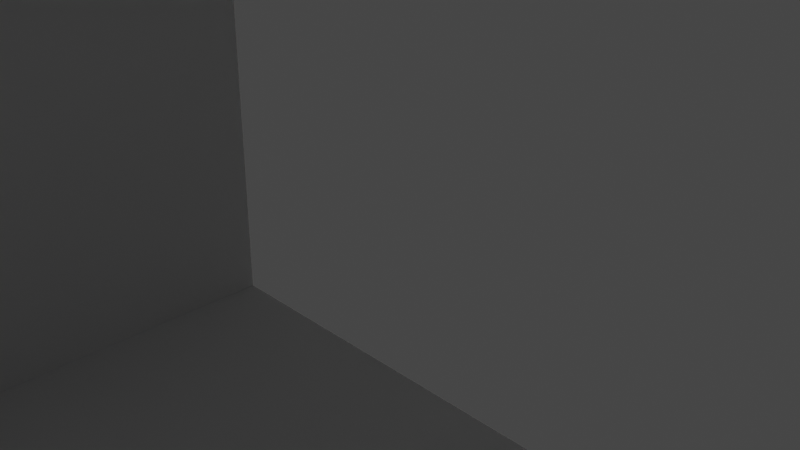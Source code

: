 # Source: mailbox.blend  (saved by Blender 3.0.42; exported with 4.5.12 LTS)
import bpy
from mathutils import Matrix  # noqa: F401  (used for matrix-valued properties, if any)

bpy.ops.wm.read_factory_settings(use_empty=True)
scene = bpy.context.scene
scene.name = 'Scene'

# ---- collections
col_collection = bpy.data.collections.new('Collection'); scene.collection.children.link(col_collection)

# ---- world
world_world = bpy.data.worlds.new('World'); scene.world = world_world
world_world.use_nodes = True; world_world.node_tree.nodes.clear()
_N = world_world.node_tree.nodes; _L = world_world.node_tree.links
n0 = _N.new('ShaderNodeOutputWorld'); n0.name = 'World Output'; n0.location = (300, 300)
n1 = _N.new('ShaderNodeBackground'); n1.name = 'Background'; n1.location = (10, 300)
n1.inputs[0].default_value = (0.05088, 0.05088, 0.05088, 1.0)
_L.new(n1.outputs[0], n0.inputs[0])
n0.is_active_output = True
world_world.color = (0.05088, 0.05088, 0.05088)
world_world.use_sun_shadow = False
world_world.sun_shadow_jitter_overblur = 0.0

# ---- cameras
cam_camera = bpy.data.cameras.new('Camera')
cam_camera.clip_end = 100.0
cam_camera.ortho_scale = 7.314

# ---- meshes
me_cube_001 = bpy.data.meshes.new('Cube.001')
me_cube_001.from_pydata([(-1.0, -1.0, -1.0), (-1.0, -1.0, 1.0), (-1.0, 1.0, -1.0), (-1.0, 1.0, 1.0), (1.0, -1.0, -1.0), (1.0, -1.0, 1.0), (1.0, 1.0, -1.0), (1.0, 1.0, 1.0), (-0.5541, -1.0, 0.7729), (0.5684, -1.0, 0.7709), (0.5767, -1.0, 0.6089), (-0.5503, -1.0, 0.6142), (0.2808, -1.0, -0.604), (0.2761, -1.0, -0.8704), (-0.2901, -1.0, -0.8724), (-0.295, -1.0, -0.6008)], [], [(0, 1, 3, 2), (6, 7, 5, 4), (4, 12, 13, 14, 15, 0), (2, 6, 4, 0), (7, 3, 1, 5), (1, 8, 9, 10, 5), (0, 15, 12, 4, 5, 10, 11, 8, 1)])
_uv = me_cube_001.uv_layers.new(name='UVMap')
_uv.uv.foreach_set('vector', [0.375, 0.0, 0.625, 0.0, 0.625, 0.25, 0.375, 0.25, 0.375, 0.5, 0.625, 0.5, 0.625, 0.75, 0.375, 0.75, 0.375, 0.75, 0.4245, 0.8399, 0.3912, 0.8405, 0.391, 0.9113, 0.4249, 0.9119, 0.375, 1.0, 0.125, 0.5, 0.375, 0.5, 0.375, 0.75, 0.125, 0.75, 0.625, 0.5, 0.875, 0.5, 0.875, 0.75, 0.625, 0.75, 0.625, 1.0, 0.5966, 0.9443, 0.5964, 0.8039, 0.5761, 0.8029, 0.625, 0.75, 0.375, 1.0, 0.4249, 0.9119, 0.4245, 0.8399, 0.375, 0.75, 0.625, 0.75, 0.5761, 0.8029, 0.5768, 0.9438, 0.5966, 0.9443, 0.625, 1.0])
me_cube_001.use_remesh_fix_poles = True
me_cube_001.use_remesh_preserve_attributes = False
me_cube_001.update()

# ---- objects
ob_camera = bpy.data.objects.new('Camera', cam_camera)
ob_cube = bpy.data.objects.new('Cube', me_cube_001)

# ---- transforms, parenting, visibility, modifiers, constraints
ob_camera.location = (7.359, -6.926, 4.958)
ob_camera.rotation_euler = (1.109, 0.0, 0.8149)
ob_camera.lock_rotations_4d = False
ob_camera.empty_display_type = 'ARROWS'
ob_camera.color = (0.0, 0.0, 0.0, 0.0)
ob_camera.display_type = 'WIRE'
ob_camera.lineart.crease_threshold = 0.0
ob_cube.location = (-2.465, -9.147, 30.63)
ob_cube.scale = (27.07, 27.07, 52.02)
_m = ob_cube.modifiers.new('Solidify', 'SOLIDIFY')
_m.thickness = 0.05

# ---- collection membership
col_collection.objects.link(ob_camera)
col_collection.objects.link(ob_cube)

# ---- scene / render settings (as saved in the file)
scene.camera = ob_camera
scene.frame_start = 1; scene.frame_end = 250; scene.frame_set(1)
scene.render.engine = 'BLENDER_EEVEE_NEXT'
scene.cycles.sampling_pattern = 'TABULATED_SOBOL'
scene.cycles.use_light_tree = False
scene.view_settings.view_transform = 'Filmic'
bpy.context.view_layer.update()

# ---- added for rendering (the .blend has no usable light): sun
light_auto_sun = bpy.data.lights.new('AutoSun', 'SUN')
light_auto_sun.energy = 3.0
light_auto_sun.angle = 0.0523599
ob_auto_sun = bpy.data.objects.new('AutoSun', light_auto_sun)
scene.collection.objects.link(ob_auto_sun)
ob_auto_sun.rotation_euler = (0.872665, 0.174533, 0.523599)
bpy.context.view_layer.update()
